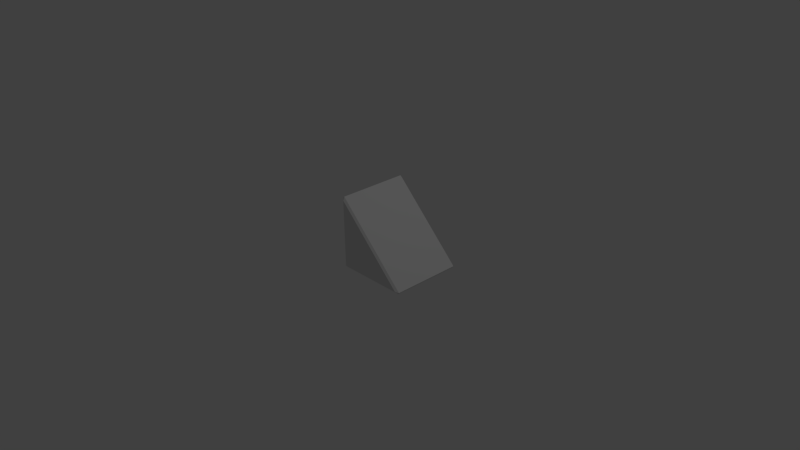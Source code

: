 # Source: snakepart3.blend  (saved by Blender 2.74.0; exported with 4.5.12 LTS)
import bpy
from mathutils import Matrix  # noqa: F401  (used for matrix-valued properties, if any)

bpy.ops.wm.read_factory_settings(use_empty=True)
scene = bpy.context.scene
scene.name = 'Scene'

# ---- collections
col_collection_1 = bpy.data.collections.new('Collection 1'); scene.collection.children.link(col_collection_1)

# ---- materials (node trees are filled in below, after node groups)
mat_material_001 = bpy.data.materials.new('Material.001')
mat_material_001.alpha_threshold = 0.0
mat_material_001.use_transparent_shadow = False
mat_material_001.roughness = 0.5
mat_material = bpy.data.materials.new('Material')
mat_material.alpha_threshold = 0.0
mat_material.use_transparent_shadow = False
mat_material.roughness = 0.5
mat_material.line_color = (0.0, 0.0, 0.0, 1.0)

# ---- material node trees

# ---- world
world_world = bpy.data.worlds.new('World'); scene.world = world_world
world_world.color = (0.05088, 0.05088, 0.05088)
world_world.use_sun_shadow = False
world_world.sun_shadow_jitter_overblur = 0.0
world_world.cycles.sampling_method = 'MANUAL'
world_world.cycles.sample_map_resolution = 256

# ---- cameras
cam_camera = bpy.data.cameras.new('Camera')
cam_camera.clip_end = 100.0
cam_camera.lens = 35.0
cam_camera.sensor_width = 32.0
cam_camera.sensor_height = 18.0
cam_camera.ortho_scale = 7.314
cam_camera.dof.focus_distance = 0.0
cam_camera.dof.aperture_fstop = 128.0

# ---- lights
light_lamp = bpy.data.lights.new('Lamp', 'POINT')
light_lamp.transmission_factor = 0.0
light_lamp.cutoff_distance = 30.0
light_lamp.energy = 100.0
light_lamp.shadow_buffer_clip_start = 1.001
light_lamp.shadow_soft_size = 0.1
light_lamp.shadow_maximum_resolution = 0.006
light_lamp.use_absolute_resolution = True
light_lamp.cycles.use_multiple_importance_sampling = False

# ---- meshes
me_cube_003 = bpy.data.meshes.new('Cube.003')
me_cube_003.from_pydata([(0.968, -0.4643, 0.02485), (0.9253, -0.4893, 0.03217), (0.9607, -0.4643, 0.007168), (0.03217, -0.4643, 0.007168), (0.03217, -0.4893, 0.03217), (0.007167, -0.4643, 0.03217), (0.9607, 0.4643, 0.007167), (0.9253, 0.4893, 0.03217), (0.968, 0.4643, 0.02484), (0.03217, 0.4643, 0.007167), (0.007169, 0.4643, 0.03217), (0.03217, 0.4893, 0.03217), (0.007169, -0.4643, 0.9607), (0.03217, -0.4893, 0.9253), (0.02485, -0.4643, 0.968), (0.02485, 0.4643, 0.968), (0.03217, 0.4893, 0.9253), (0.007169, 0.4643, 0.9607)], [], [(0, 8, 15, 14), (11, 16, 7), (4, 1, 13), (10, 5, 12, 17), (0, 1, 2), (3, 4, 5), (6, 7, 8), (9, 10, 11), (12, 13, 14), (15, 16, 17), (1, 4, 3, 2), (5, 10, 9, 3), (11, 7, 6, 9), (8, 0, 2, 6), (15, 8, 7, 16), (4, 13, 12, 5), (14, 15, 17, 12), (0, 14, 13, 1), (10, 17, 16, 11), (3, 9, 6, 2)])
_uv = me_cube_003.uv_layers.new(name='UVMap')
_uv.uv.foreach_set('vector', [0.5863, 0.007885, 0.9894, 0.007885, 0.9894, 0.4173, 0.5863, 0.4173, 0.007885, 0.2929, 0.282, 0.567, 0.282, 0.01874, 0.301, 0.2929, 0.5751, 0.01874, 0.5751, 0.567, 0.0002116, 0.9889, 0.4032, 0.9889, 0.4032, 0.5859, 0.0002116, 0.5859, 0.5859, 0.00339, 0.5751, 0.01874, 0.5783, 0.0002116, 0.4032, 0.9998, 0.4141, 0.9889, 0.4032, 0.9889, 0.2852, 0.0002116, 0.282, 0.01874, 0.2929, 0.00339, 0.0002116, 0.2852, 0.0002116, 0.3005, 0.007885, 0.2929, 0.5783, 0.5855, 0.5751, 0.567, 0.5859, 0.5823, 0.2929, 0.5823, 0.282, 0.567, 0.2852, 0.5855, 0.5751, 0.01874, 0.301, 0.2929, 0.2933, 0.2852, 0.5783, 0.0002116, 0.4032, 0.9889, 0.0002116, 0.9889, 0.0002116, 0.9998, 0.4032, 0.9998, 0.9894, 0.4177, 0.6017, 0.4177, 0.5863, 0.4285, 0.9894, 0.4285, 0.9894, 0.007885, 0.5863, 0.007885, 0.5863, 0.0002119, 0.9894, 0.0002116, 0.2929, 0.5823, 0.2929, 0.00339, 0.282, 0.01874, 0.282, 0.567, 0.4141, 0.9889, 0.4141, 0.6013, 0.4032, 0.5859, 0.4032, 0.9889, 0.5783, 0.9889, 0.5783, 0.5859, 0.5859, 0.5859, 0.5859, 0.9889, 0.5859, 0.00339, 0.5859, 0.5823, 0.5751, 0.567, 0.5751, 0.01874, 0.0002116, 0.3005, 0.2852, 0.5855, 0.282, 0.567, 0.007885, 0.2929, 0.9894, 0.8315, 0.9894, 0.4285, 0.5863, 0.4285, 0.5863, 0.8315])
_ca = me_cube_003.color_attributes.new('Col', 'BYTE_COLOR', 'CORNER')
_ca.data.foreach_set('color', [1.0, 1.0, 1.0, 1.0, 1.0, 1.0, 1.0, 1.0, 1.0, 1.0, 1.0, 1.0, 1.0, 1.0, 1.0, 1.0, 1.0, 1.0, 1.0, 1.0, 1.0, 1.0, 1.0, 1.0, 1.0, 1.0, 1.0, 1.0, 1.0, 1.0, 1.0, 1.0, 1.0, 1.0, 1.0, 1.0, 1.0, 1.0, 1.0, 1.0, 1.0, 1.0, 1.0, 1.0, 1.0, 1.0, 1.0, 1.0, 1.0, 1.0, 1.0, 1.0, 1.0, 1.0, 1.0, 1.0, 1.0, 1.0, 1.0, 1.0, 1.0, 1.0, 1.0, 1.0, 1.0, 1.0, 1.0, 1.0, 1.0, 1.0, 1.0, 1.0, 1.0, 1.0, 1.0, 1.0, 1.0, 1.0, 1.0, 1.0, 1.0, 1.0, 1.0, 1.0, 1.0, 1.0, 1.0, 1.0, 1.0, 1.0, 1.0, 1.0, 1.0, 1.0, 1.0, 1.0, 1.0, 1.0, 1.0, 1.0, 1.0, 1.0, 1.0, 1.0, 1.0, 1.0, 1.0, 1.0, 1.0, 1.0, 1.0, 1.0, 1.0, 1.0, 1.0, 1.0, 1.0, 1.0, 1.0, 1.0, 1.0, 1.0, 1.0, 1.0, 1.0, 1.0, 1.0, 1.0, 1.0, 1.0, 1.0, 1.0, 1.0, 1.0, 1.0, 1.0, 1.0, 1.0, 1.0, 1.0, 1.0, 1.0, 1.0, 1.0, 1.0, 1.0, 1.0, 1.0, 1.0, 1.0, 1.0, 1.0, 1.0, 1.0, 1.0, 1.0, 1.0, 1.0, 1.0, 1.0, 1.0, 1.0, 1.0, 1.0, 1.0, 1.0, 1.0, 1.0, 1.0, 1.0, 1.0, 1.0, 1.0, 1.0, 1.0, 1.0, 1.0, 1.0, 1.0, 1.0, 1.0, 1.0, 1.0, 1.0, 1.0, 1.0, 1.0, 1.0, 1.0, 1.0, 1.0, 1.0, 1.0, 1.0, 1.0, 1.0, 1.0, 1.0, 1.0, 1.0, 1.0, 1.0, 1.0, 1.0, 1.0, 1.0, 1.0, 1.0, 1.0, 1.0, 1.0, 1.0, 1.0, 1.0, 1.0, 1.0, 1.0, 1.0, 1.0, 1.0, 1.0, 1.0, 1.0, 1.0, 1.0, 1.0, 1.0, 1.0, 1.0, 1.0, 1.0, 1.0, 1.0, 1.0, 1.0, 1.0, 1.0, 1.0, 1.0, 1.0, 1.0, 1.0, 1.0, 1.0, 1.0, 1.0, 1.0, 1.0, 1.0, 1.0, 1.0, 1.0, 1.0, 1.0, 1.0, 1.0, 1.0, 1.0, 1.0, 1.0, 1.0, 1.0, 1.0, 1.0, 1.0, 1.0, 1.0, 1.0, 1.0, 1.0, 1.0, 1.0, 1.0, 1.0, 1.0, 1.0, 1.0, 1.0, 1.0, 1.0, 1.0, 1.0, 1.0, 1.0, 1.0, 1.0, 1.0, 1.0])
me_cube_003.materials.append(mat_material_001)
me_cube_003.use_remesh_preserve_volume = False
me_cube_003.use_remesh_preserve_attributes = False
me_cube_003.use_mirror_vertex_groups = False
me_cube_003.update()
me_cube_001 = bpy.data.meshes.new('Cube.001')
me_cube_001.from_pydata([(2.0, 1.0, -1.0), (2.0, -1.0, -1.0), (-1.192e-07, -1.0, -1.0), (3.576e-07, 1.0, -1.0), (2.0, 1.0, 1.0), (2.0, -1.0, 1.0), (-3.576e-07, -1.0, 1.0), (5.96e-08, 1.0, 1.0), (0.0, 1.0, -1.0), (0.0, -1.0, -1.0), (-2.0, -1.0, -1.0), (-2.0, 1.0, -1.0), (4.768e-07, 1.0, 1.0), (-7.153e-07, -1.0, 1.0), (-2.0, -1.0, 1.0), (-2.0, 1.0, 1.0)], [(0, 1), (0, 3), (0, 4), (1, 2), (1, 5), (2, 3), (2, 6), (3, 7), (4, 5), (4, 7), (5, 6), (6, 7), (8, 9), (8, 11), (8, 12), (9, 10), (9, 13), (10, 11), (10, 14), (11, 15), (12, 13), (12, 15), (13, 14), (14, 15)], [])
me_cube_001.materials.append(mat_material)
me_cube_001.use_remesh_preserve_volume = False
me_cube_001.use_remesh_preserve_attributes = False
me_cube_001.use_mirror_vertex_groups = False
me_cube_001.update()

# ---- objects
ob_cube = bpy.data.objects.new('Cube', me_cube_003)
ob_cube_001 = bpy.data.objects.new('Cube.001', me_cube_001)
ob_lamp = bpy.data.objects.new('Lamp', light_lamp)
ob_camera = bpy.data.objects.new('Camera', cam_camera)

# ---- transforms, parenting, visibility, modifiers, constraints
ob_cube.location = (0.0, 0.0, 0.0)
ob_cube.lineart.crease_threshold = 0.0
ob_cube_001.location = (0.0, 0.0, 0.0)
ob_cube_001.rotation_euler = (0.0, -0.0, 3.142)
ob_cube_001.lock_rotations_4d = False
ob_cube_001.empty_display_type = 'ARROWS'
ob_cube_001.hide_viewport = True
ob_cube_001.lineart.crease_threshold = 0.0
ob_lamp.location = (4.076, 1.005, 5.904)
ob_lamp.rotation_euler = (0.6503, 0.05522, 1.866)
ob_lamp.lock_rotations_4d = False
ob_lamp.empty_display_type = 'ARROWS'
ob_lamp.color = (0.0, 0.0, 0.0, 0.0)
ob_lamp.lineart.crease_threshold = 0.0
ob_camera.location = (7.481, -6.508, 5.344)
ob_camera.rotation_euler = (1.109, 0.01082, 0.8149)
ob_camera.lock_rotations_4d = False
ob_camera.empty_display_type = 'ARROWS'
ob_camera.color = (0.0, 0.0, 0.0, 0.0)
ob_camera.display_type = 'WIRE'
ob_camera.lineart.crease_threshold = 0.0

# ---- collection membership
col_collection_1.objects.link(ob_cube)
col_collection_1.objects.link(ob_cube_001)
col_collection_1.objects.link(ob_lamp)
col_collection_1.objects.link(ob_camera)

# ---- scene / render settings (as saved in the file)
scene.camera = ob_camera
scene.frame_start = 1; scene.frame_end = 250; scene.frame_set(1)
scene.render.engine = 'BLENDER_EEVEE_NEXT'
scene.render.resolution_percentage = 50
scene.render.dither_intensity = 0.0
scene.cycles.use_denoising = False
scene.cycles.samples = 10
scene.cycles.sampling_pattern = 'TABULATED_SOBOL'
scene.cycles.light_sampling_threshold = 0.0
scene.cycles.use_adaptive_sampling = False
scene.cycles.use_light_tree = False
scene.cycles.blur_glossy = 0.0
scene.cycles.pixel_filter_type = 'GAUSSIAN'
scene.cycles.sample_clamp_indirect = 0.0
scene.view_settings.view_transform = 'Standard'
bpy.context.view_layer.update()
